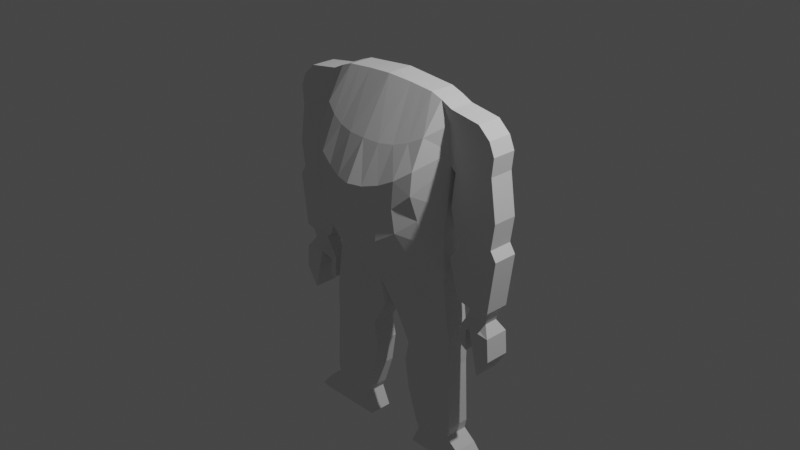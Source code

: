 # Source: dwarf-4-split.blend  (saved by Blender 2.91.10; exported with 4.5.12 LTS)
import bpy
from mathutils import Matrix  # noqa: F401  (used for matrix-valued properties, if any)

bpy.ops.wm.read_factory_settings(use_empty=True)
scene = bpy.context.scene
scene.name = 'Scene'

# ---- collections
col_collection = bpy.data.collections.new('Collection'); scene.collection.children.link(col_collection)

# ---- world
world_world = bpy.data.worlds.new('World'); scene.world = world_world
world_world.use_nodes = True; world_world.node_tree.nodes.clear()
_N = world_world.node_tree.nodes; _L = world_world.node_tree.links
n0 = _N.new('ShaderNodeOutputWorld'); n0.name = 'World Output'; n0.location = (300, 300)
n1 = _N.new('ShaderNodeBackground'); n1.name = 'Background'; n1.location = (10, 300)
n1.inputs[0].default_value = (0.05088, 0.05088, 0.05088, 1.0)
_L.new(n1.outputs[0], n0.inputs[0])
n0.is_active_output = True
world_world.color = (0.05088, 0.05088, 0.05088)
world_world.use_sun_shadow = False
world_world.sun_shadow_jitter_overblur = 0.0

# ---- cameras
cam_camera = bpy.data.cameras.new('Camera')
cam_camera.clip_end = 100.0
cam_camera.ortho_scale = 7.314

# ---- lights
light_light = bpy.data.lights.new('Light', 'POINT')
light_light.transmission_factor = 0.0
light_light.energy = 1000.0
light_light.shadow_soft_size = 0.1
light_light.shadow_maximum_resolution = 0.006
light_light.use_absolute_resolution = True

# ---- meshes
me_plane = bpy.data.meshes.new('Plane')
me_plane.from_pydata([(-0.7584, -0.1979, 7.271e-08), (-0.6466, 0.6155, 0.4742), (-0.8131, 1.428, 3.883e-08), (-0.8215, 0.8724, 7.453e-08), (-0.3523, -0.3766, -0.2568), (-0.56, 1.533, 4.83e-08), (-0.7521, -0.3692, 5.718e-08), (-0.7446, 0.1335, 5.646e-08), (-0.6855, 1.488, 4.424e-08), (-0.1422, -0.5708, -0.2493), (-0.6855, 1.488, 0.1163), (-0.5445, -0.252, -0.2546), (-0.7862, 0.4272, 6.124e-08), (-0.7717, -0.2957, 6.385e-08), (-0.7515, -0.03219, -0.1517), (-0.09145, -0.9943, 5.194e-10), (-0.38, -0.3497, 0.2802), (-0.28, 1.558, 5.059e-08), (-0.1604, -0.5564, 0.2644), (-0.5881, -0.2268, 0.2675), (-0.7515, -0.03219, 0.1163), (-0.4314, 1.544, 4.936e-08), (-0.6715, -0.1605, -0.2367), (-0.6913, -0.119, 0.198), (-0.7515, -0.03219, 6.459e-08), (-0.5789, 0.8036, -0.3726), (-0.605, 1.097, -0.3217), (-0.7717, -0.2957, 0.1163), (-0.5408, 0.2458, -0.3726), (-0.5713, -0.02543, -0.3217), (-0.7717, -0.2957, -0.1517), (-0.6855, 1.488, -0.1517), (-0.5641, 0.5565, -0.3726), (-0.6581, 0.8604, 0.46), (-0.6642, 1.163, 0.3251), (-0.6434, 0.3243, 0.3711), (-0.6492, 0.0655, 0.3034), (-0.7584, -0.1979, 0.1163), (-0.8131, 1.428, 0.1163), (-0.8215, 0.8724, 0.1163), (-0.4912, 0.462, 0.567), (-0.56, 1.533, 0.1163), (-0.7521, -0.3692, 0.1163), (-0.7446, 0.1335, 0.1163), (-0.5254, -0.03335, 0.4097), (-0.497, 0.1962, 0.5329), (-0.7862, 0.4272, 0.1163), (-0.7964, 1.275, 0.1163), (-0.5235, 1.089, 0.3815), (-0.09145, -0.9943, 0.1163), (-0.1664, 0.3149, 0.6694), (-0.28, 1.558, 0.1163), (-0.165, -0.2879, 0.4759), (-0.1601, 0.007208, 0.6608), (-0.1982, 1.014, 0.4561), (-0.3334, 0.3845, 0.6264), (-0.4314, 1.544, 0.1163), (-0.3531, -0.1646, 0.4923), (-0.3305, 0.08823, 0.6285), (-0.3683, 1.036, 0.4249), (-0.4193, -0.5901, 0.1375), (-0.8243, 1.011, 0.1163), (-0.5048, 0.7478, 0.5551), (-0.1688, 0.6169, 0.6495), (-0.3443, 0.6674, 0.5998), (-0.7584, -0.1979, -0.1517), (-0.8131, 1.428, -0.1517), (-0.8215, 0.8724, -0.1517), (-0.4049, 0.438, -0.4091), (-0.56, 1.533, -0.1517), (-0.7521, -0.3692, -0.1517), (-0.7446, 0.1335, -0.1517), (-0.457, -0.07552, -0.3384), (-0.4089, 0.1591, -0.3947), (-0.7862, 0.4272, -0.1517), (-0.7964, 1.275, -0.1517), (-0.4783, 1.079, -0.3099), (-0.09145, -0.9943, -0.1517), (-0.1378, 0.2927, -0.4089), (-0.28, 1.558, -0.1517), (-0.1361, -0.2935, -0.3352), (-0.1297, -0.01834, -0.3851), (-0.1903, 1.024, -0.3146), (-0.2674, 0.3621, -0.4201), (-0.4314, 1.544, -0.1517), (-0.2901, -0.1878, -0.3497), (-0.2645, 0.07911, -0.4028), (-0.3395, 1.045, -0.3229), (-0.4062, -0.4396, -0.1517), (-0.8243, 1.011, -0.1517), (-0.4283, 0.7243, -0.3947), (-0.1524, 0.6129, -0.3963), (-0.2891, 0.655, -0.4075), (0.7584, -0.1979, 7.271e-08), (0.6466, 0.6155, 0.4742), (0.8131, 1.428, 3.883e-08), (0.8215, 0.8724, 7.453e-08), (0.0, -0.7571, 2.202e-08), (0.0, 1.583, 5.288e-08), (0.3523, -0.3766, -0.2568), (0.56, 1.533, 4.83e-08), (0.7521, -0.3692, 5.718e-08), (0.7446, 0.1335, 5.646e-08), (0.6855, 1.488, 4.424e-08), (0.1422, -0.5708, -0.2493), (0.6855, 1.488, 0.1163), (0.5445, -0.252, -0.2546), (0.7862, 0.4272, 6.124e-08), (0.0, -0.6061, -0.2387), (0.7717, -0.2957, 6.385e-08), (0.7515, -0.03219, -0.1517), (0.09145, -0.9943, 5.194e-10), (0.38, -0.3497, 0.2802), (0.28, 1.558, 5.059e-08), (0.1604, -0.5564, 0.2644), (0.5881, -0.2268, 0.2675), (0.0, -0.5713, 0.2626), (0.7515, -0.03219, 0.1163), (0.4314, 1.544, 4.936e-08), (0.6715, -0.1605, -0.2367), (0.6913, -0.119, 0.198), (0.7515, -0.03219, 6.459e-08), (0.5789, 0.8036, -0.3726), (0.605, 1.097, -0.3217), (0.7717, -0.2957, 0.1163), (0.5408, 0.2458, -0.3726), (0.5713, -0.02543, -0.3217), (0.7717, -0.2957, -0.1517), (0.6855, 1.488, -0.1517), (0.5641, 0.5565, -0.3726), (0.6581, 0.8604, 0.46), (0.6642, 1.163, 0.3251), (0.6434, 0.3243, 0.3711), (0.6492, 0.0655, 0.3034), (0.7584, -0.1979, 0.1163), (0.0, 0.2863, 0.7009), (0.8131, 1.428, 0.1163), (0.8215, 0.8724, 0.1163), (0.0, -0.7571, 0.1163), (0.0, 1.575, 0.1268), (0.4912, 0.462, 0.567), (0.56, 1.533, 0.1163), (0.7521, -0.3692, 0.1163), (0.7446, 0.1335, 0.1163), (0.0, -0.3289, 0.4596), (0.5254, -0.03335, 0.4097), (0.0, -0.047, 0.6869), (0.497, 0.1962, 0.5329), (0.7862, 0.4272, 0.1163), (0.7964, 1.275, 0.1163), (0.0, 1.013, 0.4661), (0.5235, 1.089, 0.3815), (0.09145, -0.9943, 0.1163), (0.1664, 0.3149, 0.6694), (0.28, 1.558, 0.1163), (0.165, -0.2879, 0.4759), (0.1601, 0.007208, 0.6608), (0.1982, 1.014, 0.4561), (0.3334, 0.3845, 0.6264), (0.4314, 1.544, 0.1163), (0.3531, -0.1646, 0.4923), (0.3305, 0.08823, 0.6285), (0.3683, 1.036, 0.4249), (0.4193, -0.5901, 0.1375), (0.8243, 1.011, 0.1163), (0.0, 0.6057, 0.6815), (0.5048, 0.7478, 0.5551), (0.1688, 0.6169, 0.6495), (0.3443, 0.6674, 0.5998), (0.7584, -0.1979, -0.1517), (0.0, 0.225, -0.3838), (0.8131, 1.428, -0.1517), (0.8215, 0.8724, -0.1517), (0.0, -0.7571, -0.1517), (0.0, 1.583, -0.1517), (0.4049, 0.438, -0.4091), (0.56, 1.533, -0.1517), (0.7521, -0.3692, -0.1517), (0.7446, 0.1335, -0.1517), (0.0, -0.3862, -0.3199), (0.457, -0.07552, -0.3384), (0.0, -0.1036, -0.3705), (0.4089, 0.1591, -0.3947), (0.7862, 0.4272, -0.1517), (0.7964, 1.275, -0.1517), (0.0, 0.9423, -0.3412), (0.4783, 1.079, -0.3099), (0.09145, -0.9943, -0.1517), (0.1378, 0.2927, -0.4089), (0.28, 1.558, -0.1517), (0.1361, -0.2935, -0.3352), (0.1297, -0.01834, -0.3851), (0.1903, 1.024, -0.3146), (0.2674, 0.3621, -0.4201), (0.4314, 1.544, -0.1517), (0.2901, -0.1878, -0.3497), (0.2645, 0.07911, -0.4028), (0.3395, 1.045, -0.3229), (0.4062, -0.4396, -0.1517), (0.8243, 1.011, -0.1517), (0.0, 0.5376, -0.393), (0.4283, 0.7243, -0.3947), (0.1524, 0.6129, -0.3963), (0.2891, 0.655, -0.4075)], [], [(67, 89, 25, 32), (21, 17, 79, 84), (7, 12, 74, 71), (13, 0, 65, 30), (5, 21, 84, 69), (97, 15, 77, 173), (8, 5, 69, 31), (17, 98, 174, 79), (24, 7, 71, 14), (12, 3, 67, 74), (53, 146, 135, 50), (54, 150, 139, 51), (34, 48, 41, 10), (35, 45, 40, 1), (23, 19, 44, 36), (18, 116, 144, 52), (36, 44, 45, 35), (52, 144, 146, 53), (33, 62, 48, 34), (63, 165, 150, 54), (64, 63, 54, 59), (57, 52, 53, 58), (16, 18, 52, 57), (59, 54, 51, 56), (58, 53, 50, 55), (45, 58, 55, 40), (48, 59, 56, 41), (19, 16, 57, 44), (44, 57, 58, 45), (62, 64, 59, 48), (40, 55, 64, 62), (55, 50, 63, 64), (50, 135, 165, 63), (1, 40, 62, 33), (3, 12, 46, 39), (24, 0, 37, 20), (98, 17, 51, 139), (8, 2, 38, 10), (15, 97, 138, 49), (21, 5, 41, 56), (13, 6, 42, 27), (12, 7, 43, 46), (17, 21, 56, 51), (81, 78, 170, 181), (82, 79, 174, 185), (26, 31, 69, 76), (28, 32, 68, 73), (22, 29, 72, 11), (9, 80, 179, 108), (29, 28, 73, 72), (80, 81, 181, 179), (25, 26, 76, 90), (91, 82, 185, 200), (92, 87, 82, 91), (85, 86, 81, 80), (4, 85, 80, 9), (87, 84, 79, 82), (86, 83, 78, 81), (73, 68, 83, 86), (76, 69, 84, 87), (11, 72, 85, 4), (72, 73, 86, 85), (90, 76, 87, 92), (68, 90, 92, 83), (83, 92, 91, 78), (78, 91, 200, 170), (32, 25, 90, 68), (89, 75, 26, 25), (71, 74, 28, 29), (14, 71, 29, 22), (74, 67, 32, 28), (75, 66, 31, 26), (0, 13, 27, 37), (5, 8, 10, 41), (39, 1, 33, 61), (61, 33, 34, 47), (43, 36, 35, 46), (20, 23, 36, 43), (46, 35, 1, 39), (47, 34, 10, 38), (2, 8, 31, 66), (6, 13, 30, 70), (37, 27, 23, 20), (65, 14, 22, 30), (70, 11, 4, 88), (88, 4, 9, 77), (77, 9, 108, 173), (30, 22, 11, 70), (7, 24, 20, 43), (42, 60, 16, 19), (60, 49, 18, 16), (49, 138, 116, 18), (27, 42, 19, 23), (0, 24, 14, 65), (172, 129, 122, 199), (118, 194, 189, 113), (102, 178, 183, 107), (109, 127, 169, 93), (100, 176, 194, 118), (97, 173, 187, 111), (103, 128, 176, 100), (113, 189, 174, 98), (121, 110, 178, 102), (107, 183, 172, 96), (156, 153, 135, 146), (157, 154, 139, 150), (131, 105, 141, 151), (132, 94, 140, 147), (120, 133, 145, 115), (114, 155, 144, 116), (133, 132, 147, 145), (155, 156, 146, 144), (130, 131, 151, 166), (167, 157, 150, 165), (168, 162, 157, 167), (160, 161, 156, 155), (112, 160, 155, 114), (162, 159, 154, 157), (161, 158, 153, 156), (147, 140, 158, 161), (151, 141, 159, 162), (115, 145, 160, 112), (145, 147, 161, 160), (166, 151, 162, 168), (140, 166, 168, 158), (158, 168, 167, 153), (153, 167, 165, 135), (94, 130, 166, 140), (96, 137, 148, 107), (121, 117, 134, 93), (98, 139, 154, 113), (103, 105, 136, 95), (111, 152, 138, 97), (118, 159, 141, 100), (109, 124, 142, 101), (107, 148, 143, 102), (113, 154, 159, 118), (191, 181, 170, 188), (192, 185, 174, 189), (123, 186, 176, 128), (125, 182, 175, 129), (119, 106, 180, 126), (104, 108, 179, 190), (126, 180, 182, 125), (190, 179, 181, 191), (122, 201, 186, 123), (202, 200, 185, 192), (203, 202, 192, 197), (195, 190, 191, 196), (99, 104, 190, 195), (197, 192, 189, 194), (196, 191, 188, 193), (182, 196, 193, 175), (186, 197, 194, 176), (106, 99, 195, 180), (180, 195, 196, 182), (201, 203, 197, 186), (175, 193, 203, 201), (193, 188, 202, 203), (188, 170, 200, 202), (129, 175, 201, 122), (199, 122, 123, 184), (178, 126, 125, 183), (110, 119, 126, 178), (183, 125, 129, 172), (184, 123, 128, 171), (93, 134, 124, 109), (100, 141, 105, 103), (137, 164, 130, 94), (164, 149, 131, 130), (143, 148, 132, 133), (117, 143, 133, 120), (148, 137, 94, 132), (149, 136, 105, 131), (95, 171, 128, 103), (101, 177, 127, 109), (134, 117, 120, 124), (169, 127, 119, 110), (177, 198, 99, 106), (198, 187, 104, 99), (187, 173, 108, 104), (127, 177, 106, 119), (102, 143, 117, 121), (142, 115, 112, 163), (163, 112, 114, 152), (152, 114, 116, 138), (124, 120, 115, 142), (93, 169, 110, 121)])
_uv = me_plane.uv_layers.new(name='UVMap')
_uv.uv.foreach_set('vector', [0.0, 0.5251, 0.0, 0.653, 0.1336, 0.653, 0.1336, 0.5251, 0.2952, 1.0, 0.3671, 1.0, 0.3671, 1.0, 0.2952, 1.0, 0.0, 0.2553, 0.0, 0.3758, 0.0, 0.3758, 0.0, 0.2553, 0.1336, 0.0, 0.0, 0.0, 0.0, 0.0, 0.1336, 0.0, 0.2341, 1.0, 0.2952, 1.0, 0.2952, 1.0, 0.2341, 1.0, 0.5, 0.0, 0.3671, 0.0, 0.3671, 0.0, 0.5, 0.0, 0.1336, 1.0, 0.2341, 1.0, 0.2341, 1.0, 0.1336, 1.0, 0.3671, 1.0, 0.5, 1.0, 0.5, 1.0, 0.3671, 1.0, 0.0, 0.1276, 0.0, 0.2553, 0.0, 0.2553, 0.0, 0.1276, 0.0, 0.3758, 0.0, 0.5251, 0.0, 0.5251, 0.0, 0.3758, 0.3671, 0.3758, 0.5, 0.3758, 0.5, 0.5251, 0.3671, 0.5251, 0.3671, 0.7809, 0.5, 0.7809, 0.5, 1.0, 0.3671, 1.0, 0.1336, 0.7809, 0.2341, 0.7809, 0.2341, 1.0, 0.1336, 1.0, 0.1336, 0.3758, 0.2341, 0.3758, 0.2341, 0.5251, 0.1336, 0.5251, 0.1336, 0.1276, 0.2341, 0.1276, 0.2341, 0.2553, 0.1336, 0.2553, 0.3671, 0.1276, 0.5, 0.1276, 0.5, 0.2553, 0.3671, 0.2553, 0.1336, 0.2553, 0.2341, 0.2553, 0.2341, 0.3758, 0.1336, 0.3758, 0.3671, 0.2553, 0.5, 0.2553, 0.5, 0.3758, 0.3671, 0.3758, 0.1336, 0.653, 0.2341, 0.653, 0.2341, 0.7809, 0.1336, 0.7809, 0.3671, 0.653, 0.5, 0.653, 0.5, 0.7809, 0.3671, 0.7809, 0.2952, 0.653, 0.3671, 0.653, 0.3671, 0.7809, 0.2952, 0.7809, 0.2952, 0.2553, 0.3671, 0.2553, 0.3671, 0.3758, 0.2952, 0.3758, 0.2952, 0.1276, 0.3671, 0.1276, 0.3671, 0.2553, 0.2952, 0.2553, 0.2952, 0.7809, 0.3671, 0.7809, 0.3671, 1.0, 0.2952, 1.0, 0.2952, 0.3758, 0.3671, 0.3758, 0.3671, 0.5251, 0.2952, 0.5251, 0.2341, 0.3758, 0.2952, 0.3758, 0.2952, 0.5251, 0.2341, 0.5251, 0.2341, 0.7809, 0.2952, 0.7809, 0.2952, 1.0, 0.2341, 1.0, 0.2341, 0.1276, 0.2952, 0.1276, 0.2952, 0.2553, 0.2341, 0.2553, 0.2341, 0.2553, 0.2952, 0.2553, 0.2952, 0.3758, 0.2341, 0.3758, 0.2341, 0.653, 0.2952, 0.653, 0.2952, 0.7809, 0.2341, 0.7809, 0.2341, 0.5251, 0.2952, 0.5251, 0.2952, 0.653, 0.2341, 0.653, 0.2952, 0.5251, 0.3671, 0.5251, 0.3671, 0.653, 0.2952, 0.653, 0.3671, 0.5251, 0.5, 0.5251, 0.5, 0.653, 0.3671, 0.653, 0.1336, 0.5251, 0.2341, 0.5251, 0.2341, 0.653, 0.1336, 0.653, 0.0, 0.5251, 0.0, 0.3758, 0.0, 0.3758, 0.0, 0.5251, 0.0, 0.1276, 0.0, 0.0, 0.0, 0.0, 0.0, 0.1276, 0.5, 1.0, 0.3671, 1.0, 0.3671, 1.0, 0.5, 1.0, 0.1336, 1.0, 0.0, 1.0, 0.0, 1.0, 0.1336, 1.0, 0.3671, 0.0, 0.5, 0.0, 0.5, 0.0, 0.3671, 0.0, 0.2952, 1.0, 0.2341, 1.0, 0.2341, 1.0, 0.2952, 1.0, 0.1336, 0.0, 0.2341, 0.0, 0.2341, 0.0, 0.1336, 0.0, 0.0, 0.3758, 0.0, 0.2553, 0.0, 0.2553, 0.0, 0.3758, 0.3671, 1.0, 0.2952, 1.0, 0.2952, 1.0, 0.3671, 1.0, 0.3671, 0.3758, 0.3671, 0.5251, 0.5, 0.5251, 0.5, 0.3758, 0.3671, 0.7809, 0.3671, 1.0, 0.5, 1.0, 0.5, 0.7809, 0.1336, 0.7809, 0.1336, 1.0, 0.2341, 1.0, 0.2341, 0.7809, 0.1336, 0.3758, 0.1336, 0.5251, 0.2341, 0.5251, 0.2341, 0.3758, 0.1336, 0.1276, 0.1336, 0.2553, 0.2341, 0.2553, 0.2341, 0.1276, 0.3671, 0.1276, 0.3671, 0.2553, 0.5, 0.2553, 0.5, 0.1276, 0.1336, 0.2553, 0.1336, 0.3758, 0.2341, 0.3758, 0.2341, 0.2553, 0.3671, 0.2553, 0.3671, 0.3758, 0.5, 0.3758, 0.5, 0.2553, 0.1336, 0.653, 0.1336, 0.7809, 0.2341, 0.7809, 0.2341, 0.653, 0.3671, 0.653, 0.3671, 0.7809, 0.5, 0.7809, 0.5, 0.653, 0.2952, 0.653, 0.2952, 0.7809, 0.3671, 0.7809, 0.3671, 0.653, 0.2952, 0.2553, 0.2952, 0.3758, 0.3671, 0.3758, 0.3671, 0.2553, 0.2952, 0.1276, 0.2952, 0.2553, 0.3671, 0.2553, 0.3671, 0.1276, 0.2952, 0.7809, 0.2952, 1.0, 0.3671, 1.0, 0.3671, 0.7809, 0.2952, 0.3758, 0.2952, 0.5251, 0.3671, 0.5251, 0.3671, 0.3758, 0.2341, 0.3758, 0.2341, 0.5251, 0.2952, 0.5251, 0.2952, 0.3758, 0.2341, 0.7809, 0.2341, 1.0, 0.2952, 1.0, 0.2952, 0.7809, 0.2341, 0.1276, 0.2341, 0.2553, 0.2952, 0.2553, 0.2952, 0.1276, 0.2341, 0.2553, 0.2341, 0.3758, 0.2952, 0.3758, 0.2952, 0.2553, 0.2341, 0.653, 0.2341, 0.7809, 0.2952, 0.7809, 0.2952, 0.653, 0.2341, 0.5251, 0.2341, 0.653, 0.2952, 0.653, 0.2952, 0.5251, 0.2952, 0.5251, 0.2952, 0.653, 0.3671, 0.653, 0.3671, 0.5251, 0.3671, 0.5251, 0.3671, 0.653, 0.5, 0.653, 0.5, 0.5251, 0.1336, 0.5251, 0.1336, 0.653, 0.2341, 0.653, 0.2341, 0.5251, 0.0, 0.653, 0.0, 0.7809, 0.1336, 0.7809, 0.1336, 0.653, 0.0, 0.2553, 0.0, 0.3758, 0.1336, 0.3758, 0.1336, 0.2553, 0.0, 0.1276, 0.0, 0.2553, 0.1336, 0.2553, 0.1336, 0.1276, 0.0, 0.3758, 0.0, 0.5251, 0.1336, 0.5251, 0.1336, 0.3758, 0.0, 0.7809, 0.0, 1.0, 0.1336, 1.0, 0.1336, 0.7809, 0.0, 0.0, 0.1336, 0.0, 0.1336, 0.0, 0.0, 0.0, 0.2341, 1.0, 0.1336, 1.0, 0.1336, 1.0, 0.2341, 1.0, 0.0, 0.5251, 0.1336, 0.5251, 0.1336, 0.653, 0.0, 0.653, 0.0, 0.653, 0.1336, 0.653, 0.1336, 0.7809, 0.0, 0.7809, 0.0, 0.2553, 0.1336, 0.2553, 0.1336, 0.3758, 0.0, 0.3758, 0.0, 0.1276, 0.1336, 0.1276, 0.1336, 0.2553, 0.0, 0.2553, 0.0, 0.3758, 0.1336, 0.3758, 0.1336, 0.5251, 0.0, 0.5251, 0.0, 0.7809, 0.1336, 0.7809, 0.1336, 1.0, 0.0, 1.0, 0.0, 1.0, 0.1336, 1.0, 0.1336, 1.0, 0.0, 1.0, 0.2341, 0.0, 0.1336, 0.0, 0.1336, 0.0, 0.2341, 0.0, 0.0, 0.0, 0.1336, 0.0, 0.1336, 0.1276, 0.0, 0.1276, 0.0, 0.0, 0.0, 0.1276, 0.1336, 0.1276, 0.1336, 0.0, 0.2341, 0.0, 0.2341, 0.1276, 0.2952, 0.1276, 0.2952, 0.0, 0.2952, 0.0, 0.2952, 0.1276, 0.3671, 0.1276, 0.3671, 0.0, 0.3671, 0.0, 0.3671, 0.1276, 0.5, 0.1276, 0.5, 0.0, 0.1336, 0.0, 0.1336, 0.1276, 0.2341, 0.1276, 0.2341, 0.0, 0.0, 0.2553, 0.0, 0.1276, 0.0, 0.1276, 0.0, 0.2553, 0.2341, 0.0, 0.2952, 0.0, 0.2952, 0.1276, 0.2341, 0.1276, 0.2952, 0.0, 0.3671, 0.0, 0.3671, 0.1276, 0.2952, 0.1276, 0.3671, 0.0, 0.5, 0.0, 0.5, 0.1276, 0.3671, 0.1276, 0.1336, 0.0, 0.2341, 0.0, 0.2341, 0.1276, 0.1336, 0.1276, 0.0, 0.0, 0.0, 0.1276, 0.0, 0.1276, 0.0, 0.0, 0.0, 0.5251, 0.1336, 0.5251, 0.1336, 0.653, 0.0, 0.653, 0.2952, 1.0, 0.2952, 1.0, 0.3671, 1.0, 0.3671, 1.0, 0.0, 0.2553, 0.0, 0.2553, 0.0, 0.3758, 0.0, 0.3758, 0.1336, 0.0, 0.1336, 0.0, 0.0, 0.0, 0.0, 0.0, 0.2341, 1.0, 0.2341, 1.0, 0.2952, 1.0, 0.2952, 1.0, 0.5, 0.0, 0.5, 0.0, 0.3671, 0.0, 0.3671, 0.0, 0.1336, 1.0, 0.1336, 1.0, 0.2341, 1.0, 0.2341, 1.0, 0.3671, 1.0, 0.3671, 1.0, 0.5, 1.0, 0.5, 1.0, 0.0, 0.1276, 0.0, 0.1276, 0.0, 0.2553, 0.0, 0.2553, 0.0, 0.3758, 0.0, 0.3758, 0.0, 0.5251, 0.0, 0.5251, 0.3671, 0.3758, 0.3671, 0.5251, 0.5, 0.5251, 0.5, 0.3758, 0.3671, 0.7809, 0.3671, 1.0, 0.5, 1.0, 0.5, 0.7809, 0.1336, 0.7809, 0.1336, 1.0, 0.2341, 1.0, 0.2341, 0.7809, 0.1336, 0.3758, 0.1336, 0.5251, 0.2341, 0.5251, 0.2341, 0.3758, 0.1336, 0.1276, 0.1336, 0.2553, 0.2341, 0.2553, 0.2341, 0.1276, 0.3671, 0.1276, 0.3671, 0.2553, 0.5, 0.2553, 0.5, 0.1276, 0.1336, 0.2553, 0.1336, 0.3758, 0.2341, 0.3758, 0.2341, 0.2553, 0.3671, 0.2553, 0.3671, 0.3758, 0.5, 0.3758, 0.5, 0.2553, 0.1336, 0.653, 0.1336, 0.7809, 0.2341, 0.7809, 0.2341, 0.653, 0.3671, 0.653, 0.3671, 0.7809, 0.5, 0.7809, 0.5, 0.653, 0.2952, 0.653, 0.2952, 0.7809, 0.3671, 0.7809, 0.3671, 0.653, 0.2952, 0.2553, 0.2952, 0.3758, 0.3671, 0.3758, 0.3671, 0.2553, 0.2952, 0.1276, 0.2952, 0.2553, 0.3671, 0.2553, 0.3671, 0.1276, 0.2952, 0.7809, 0.2952, 1.0, 0.3671, 1.0, 0.3671, 0.7809, 0.2952, 0.3758, 0.2952, 0.5251, 0.3671, 0.5251, 0.3671, 0.3758, 0.2341, 0.3758, 0.2341, 0.5251, 0.2952, 0.5251, 0.2952, 0.3758, 0.2341, 0.7809, 0.2341, 1.0, 0.2952, 1.0, 0.2952, 0.7809, 0.2341, 0.1276, 0.2341, 0.2553, 0.2952, 0.2553, 0.2952, 0.1276, 0.2341, 0.2553, 0.2341, 0.3758, 0.2952, 0.3758, 0.2952, 0.2553, 0.2341, 0.653, 0.2341, 0.7809, 0.2952, 0.7809, 0.2952, 0.653, 0.2341, 0.5251, 0.2341, 0.653, 0.2952, 0.653, 0.2952, 0.5251, 0.2952, 0.5251, 0.2952, 0.653, 0.3671, 0.653, 0.3671, 0.5251, 0.3671, 0.5251, 0.3671, 0.653, 0.5, 0.653, 0.5, 0.5251, 0.1336, 0.5251, 0.1336, 0.653, 0.2341, 0.653, 0.2341, 0.5251, 0.0, 0.5251, 0.0, 0.5251, 0.0, 0.3758, 0.0, 0.3758, 0.0, 0.1276, 0.0, 0.1276, 0.0, 0.0, 0.0, 0.0, 0.5, 1.0, 0.5, 1.0, 0.3671, 1.0, 0.3671, 1.0, 0.1336, 1.0, 0.1336, 1.0, 0.0, 1.0, 0.0, 1.0, 0.3671, 0.0, 0.3671, 0.0, 0.5, 0.0, 0.5, 0.0, 0.2952, 1.0, 0.2952, 1.0, 0.2341, 1.0, 0.2341, 1.0, 0.1336, 0.0, 0.1336, 0.0, 0.2341, 0.0, 0.2341, 0.0, 0.0, 0.3758, 0.0, 0.3758, 0.0, 0.2553, 0.0, 0.2553, 0.3671, 1.0, 0.3671, 1.0, 0.2952, 1.0, 0.2952, 1.0, 0.3671, 0.3758, 0.5, 0.3758, 0.5, 0.5251, 0.3671, 0.5251, 0.3671, 0.7809, 0.5, 0.7809, 0.5, 1.0, 0.3671, 1.0, 0.1336, 0.7809, 0.2341, 0.7809, 0.2341, 1.0, 0.1336, 1.0, 0.1336, 0.3758, 0.2341, 0.3758, 0.2341, 0.5251, 0.1336, 0.5251, 0.1336, 0.1276, 0.2341, 0.1276, 0.2341, 0.2553, 0.1336, 0.2553, 0.3671, 0.1276, 0.5, 0.1276, 0.5, 0.2553, 0.3671, 0.2553, 0.1336, 0.2553, 0.2341, 0.2553, 0.2341, 0.3758, 0.1336, 0.3758, 0.3671, 0.2553, 0.5, 0.2553, 0.5, 0.3758, 0.3671, 0.3758, 0.1336, 0.653, 0.2341, 0.653, 0.2341, 0.7809, 0.1336, 0.7809, 0.3671, 0.653, 0.5, 0.653, 0.5, 0.7809, 0.3671, 0.7809, 0.2952, 0.653, 0.3671, 0.653, 0.3671, 0.7809, 0.2952, 0.7809, 0.2952, 0.2553, 0.3671, 0.2553, 0.3671, 0.3758, 0.2952, 0.3758, 0.2952, 0.1276, 0.3671, 0.1276, 0.3671, 0.2553, 0.2952, 0.2553, 0.2952, 0.7809, 0.3671, 0.7809, 0.3671, 1.0, 0.2952, 1.0, 0.2952, 0.3758, 0.3671, 0.3758, 0.3671, 0.5251, 0.2952, 0.5251, 0.2341, 0.3758, 0.2952, 0.3758, 0.2952, 0.5251, 0.2341, 0.5251, 0.2341, 0.7809, 0.2952, 0.7809, 0.2952, 1.0, 0.2341, 1.0, 0.2341, 0.1276, 0.2952, 0.1276, 0.2952, 0.2553, 0.2341, 0.2553, 0.2341, 0.2553, 0.2952, 0.2553, 0.2952, 0.3758, 0.2341, 0.3758, 0.2341, 0.653, 0.2952, 0.653, 0.2952, 0.7809, 0.2341, 0.7809, 0.2341, 0.5251, 0.2952, 0.5251, 0.2952, 0.653, 0.2341, 0.653, 0.2952, 0.5251, 0.3671, 0.5251, 0.3671, 0.653, 0.2952, 0.653, 0.3671, 0.5251, 0.5, 0.5251, 0.5, 0.653, 0.3671, 0.653, 0.1336, 0.5251, 0.2341, 0.5251, 0.2341, 0.653, 0.1336, 0.653, 0.0, 0.653, 0.1336, 0.653, 0.1336, 0.7809, 0.0, 0.7809, 0.0, 0.2553, 0.1336, 0.2553, 0.1336, 0.3758, 0.0, 0.3758, 0.0, 0.1276, 0.1336, 0.1276, 0.1336, 0.2553, 0.0, 0.2553, 0.0, 0.3758, 0.1336, 0.3758, 0.1336, 0.5251, 0.0, 0.5251, 0.0, 0.7809, 0.1336, 0.7809, 0.1336, 1.0, 0.0, 1.0, 0.0, 0.0, 0.0, 0.0, 0.1336, 0.0, 0.1336, 0.0, 0.2341, 1.0, 0.2341, 1.0, 0.1336, 1.0, 0.1336, 1.0, 0.0, 0.5251, 0.0, 0.653, 0.1336, 0.653, 0.1336, 0.5251, 0.0, 0.653, 0.0, 0.7809, 0.1336, 0.7809, 0.1336, 0.653, 0.0, 0.2553, 0.0, 0.3758, 0.1336, 0.3758, 0.1336, 0.2553, 0.0, 0.1276, 0.0, 0.2553, 0.1336, 0.2553, 0.1336, 0.1276, 0.0, 0.3758, 0.0, 0.5251, 0.1336, 0.5251, 0.1336, 0.3758, 0.0, 0.7809, 0.0, 1.0, 0.1336, 1.0, 0.1336, 0.7809, 0.0, 1.0, 0.0, 1.0, 0.1336, 1.0, 0.1336, 1.0, 0.2341, 0.0, 0.2341, 0.0, 0.1336, 0.0, 0.1336, 0.0, 0.0, 0.0, 0.0, 0.1276, 0.1336, 0.1276, 0.1336, 0.0, 0.0, 0.0, 0.1336, 0.0, 0.1336, 0.1276, 0.0, 0.1276, 0.2341, 0.0, 0.2952, 0.0, 0.2952, 0.1276, 0.2341, 0.1276, 0.2952, 0.0, 0.3671, 0.0, 0.3671, 0.1276, 0.2952, 0.1276, 0.3671, 0.0, 0.5, 0.0, 0.5, 0.1276, 0.3671, 0.1276, 0.1336, 0.0, 0.2341, 0.0, 0.2341, 0.1276, 0.1336, 0.1276, 0.0, 0.2553, 0.0, 0.2553, 0.0, 0.1276, 0.0, 0.1276, 0.2341, 0.0, 0.2341, 0.1276, 0.2952, 0.1276, 0.2952, 0.0, 0.2952, 0.0, 0.2952, 0.1276, 0.3671, 0.1276, 0.3671, 0.0, 0.3671, 0.0, 0.3671, 0.1276, 0.5, 0.1276, 0.5, 0.0, 0.1336, 0.0, 0.1336, 0.1276, 0.2341, 0.1276, 0.2341, 0.0, 0.0, 0.0, 0.0, 0.0, 0.0, 0.1276, 0.0, 0.1276])
me_plane.use_remesh_fix_poles = True
me_plane.use_remesh_preserve_attributes = False
me_plane.use_mirror_vertex_groups = False
me_plane.update()
me_plane_001 = bpy.data.meshes.new('Plane.001')
me_plane_001.from_pydata([(-0.8131, 1.428, 3.883e-08), (-0.8215, 0.8724, 7.453e-08), (-1.152, 1.375, 3.399e-08), (-1.326, 0.9167, 7.854e-08), (-1.287, 1.254, 6.271e-08), (-1.347, 1.113, 7.312e-08), (-0.9484, 0.08496, 3.148e-09), (-1.418, 0.08657, 3.294e-09), (-1.075, -0.5665, -0.004405), (-1.304, -0.5596, -0.004405), (-1.027, -0.6719, -0.005317), (-1.274, -0.6589, -0.005317), (-1.231, -1.246, -1.175e-07), (-1.37, -1.028, -9.778e-08), (-1.392, 0.4714, 3.817e-08), (-0.8354, 0.4487, 3.612e-08), (-0.8833, 0.8239, 7.013e-08), (-1.336, 0.8472, 7.225e-08), (-1.351, 0.1898, 1.266e-08), (-0.9196, 0.1731, 1.113e-08), (-1.339, -0.4966, -4.957e-08), (-0.9522, -0.4928, -4.922e-08), (-0.837, -0.08564, -1.232e-08), (-1.378, -0.2077, -2.338e-08), (-1.351, -0.774, -7.472e-08), (-1.112, -0.7528, -7.279e-08), (-0.8131, 1.428, 0.1163), (-0.8215, 0.8724, 0.1163), (-0.7964, 1.275, 0.1163), (-0.8243, 1.011, 0.1163), (-1.152, 1.375, 0.1163), (-1.326, 0.9167, 0.1163), (-1.287, 1.254, 0.1163), (-1.347, 1.113, 0.1163), (-0.9484, 0.08496, 0.1163), (-1.418, 0.08657, 0.1163), (-1.075, -0.5665, 0.0684), (-1.304, -0.5596, 0.0684), (-1.027, -0.6719, 0.05848), (-1.274, -0.6589, 0.05848), (-1.231, -1.246, 0.1163), (-1.37, -1.028, 0.1163), (-1.392, 0.4714, 0.1163), (-0.8354, 0.4487, 0.1163), (-0.8833, 0.8239, 0.1163), (-1.336, 0.8472, 0.1163), (-1.351, 0.1898, 0.1163), (-0.9196, 0.1731, 0.1163), (-1.339, -0.4966, 0.1163), (-0.9522, -0.4928, 0.1163), (-0.837, -0.08564, 0.1163), (-1.378, -0.2077, 0.1163), (-1.351, -0.774, 0.1163), (-1.112, -0.7528, 0.1163), (-0.8131, 1.428, -0.1517), (-0.8215, 0.8724, -0.1517), (-0.7964, 1.275, -0.1517), (-0.8243, 1.011, -0.1517), (-1.152, 1.375, -0.1517), (-1.326, 0.9167, -0.1517), (-1.287, 1.254, -0.1517), (-1.347, 1.113, -0.1517), (-0.9484, 0.08496, -0.1517), (-1.418, 0.08657, -0.1517), (-1.075, -0.5665, -0.09931), (-1.304, -0.5596, -0.09931), (-1.027, -0.6719, -0.08848), (-1.274, -0.6589, -0.08848), (-1.231, -1.246, -0.1517), (-1.37, -1.028, -0.1517), (-1.392, 0.4714, -0.1517), (-0.8354, 0.4487, -0.1517), (-0.8833, 0.8239, -0.1517), (-1.336, 0.8472, -0.1517), (-1.351, 0.1898, -0.1517), (-0.9196, 0.1731, -0.1517), (-1.339, -0.4966, -0.1517), (-0.9522, -0.4928, -0.1517), (-0.837, -0.08564, -0.1517), (-1.378, -0.2077, -0.1517), (-1.351, -0.774, -0.1517), (-1.112, -0.7528, -0.1517), (-1.018, -0.84, -0.08742), (-1.018, -0.84, -0.005405), (-0.9492, -0.7974, -0.005405), (-0.9492, -0.7974, -0.08742), (-1.018, -0.84, 0.05751), (-0.9492, -0.7974, 0.05751), (-1.02, -1.074, -0.08102), (-1.02, -1.074, -0.005944), (-0.9578, -1.035, -0.005944), (-0.9578, -1.035, -0.08102), (-1.02, -1.074, 0.05165), (-0.9578, -1.035, 0.05165), (-1.026, -0.9618, 0.06978), (-0.9461, -0.9117, 0.06978), (-0.9461, -0.9117, -0.1008), (-1.026, -0.9618, -0.1008), (-0.9461, -0.9117, -0.004278), (-1.026, -0.9618, -0.004278)], [], [(18, 14, 70, 74), (17, 3, 59, 73), (2, 0, 54, 58), (16, 15, 71, 72), (15, 19, 75, 71), (5, 4, 60, 61), (14, 17, 73, 70), (4, 2, 58, 60), (3, 5, 61, 59), (81, 66, 85, 82), (25, 12, 68, 81), (13, 24, 80, 69), (24, 11, 67, 80), (12, 13, 69, 68), (8, 10, 66, 64), (23, 7, 63, 79), (11, 9, 65, 67), (22, 21, 77, 78), (6, 22, 78, 62), (21, 8, 64, 77), (9, 20, 76, 65), (20, 23, 79, 76), (1, 16, 72, 55), (19, 6, 62, 75), (7, 18, 74, 63), (29, 28, 32, 33), (28, 26, 30, 32), (27, 29, 33, 31), (47, 46, 35, 34), (49, 48, 37, 36), (36, 37, 39, 38), (53, 52, 41, 40), (44, 45, 42, 43), (27, 31, 45, 44), (43, 42, 46, 47), (50, 51, 48, 49), (34, 35, 51, 50), (38, 39, 52, 53), (18, 7, 35, 46), (6, 19, 47, 34), (16, 1, 27, 44), (23, 20, 48, 51), (20, 9, 37, 48), (8, 21, 49, 36), (22, 6, 34, 50), (21, 22, 50, 49), (9, 11, 39, 37), (7, 23, 51, 35), (10, 8, 36, 38), (13, 12, 40, 41), (11, 24, 52, 39), (24, 13, 41, 52), (12, 25, 53, 40), (38, 53, 86, 87), (5, 3, 31, 33), (2, 4, 32, 30), (17, 14, 42, 45), (4, 5, 33, 32), (19, 15, 43, 47), (15, 16, 44, 43), (0, 2, 30, 26), (3, 17, 45, 31), (14, 18, 46, 42), (57, 61, 60, 56), (56, 60, 58, 54), (55, 59, 61, 57), (75, 62, 63, 74), (77, 64, 65, 76), (64, 66, 67, 65), (81, 68, 69, 80), (72, 71, 70, 73), (55, 72, 73, 59), (71, 75, 74, 70), (78, 77, 76, 79), (62, 78, 79, 63), (66, 81, 80, 67), (97, 96, 91, 88), (95, 94, 92, 93), (10, 38, 87, 84), (66, 10, 84, 85), (53, 25, 83, 86), (25, 81, 82, 83), (90, 89, 88, 91), (89, 90, 93, 92), (98, 95, 93, 90), (96, 98, 90, 91), (99, 97, 88, 89), (94, 99, 89, 92), (86, 83, 99, 94), (83, 82, 97, 99), (85, 84, 98, 96), (84, 87, 95, 98), (87, 86, 94, 95), (82, 85, 96, 97)])
_uv = me_plane_001.uv_layers.new(name='UVMap')
_uv.uv.foreach_set('vector', [0.0, 0.5251, 0.0, 0.5251, 0.0, 0.5251, 0.0, 0.5251, 0.0, 0.5251, 0.0, 0.5251, 0.0, 0.5251, 0.0, 0.5251, 0.0, 1.0, 0.0, 1.0, 0.0, 1.0, 0.0, 1.0, 0.0, 0.5251, 0.0, 0.5251, 0.0, 0.5251, 0.0, 0.5251, 0.0, 0.5251, 0.0, 0.5251, 0.0, 0.5251, 0.0, 0.5251, 0.0, 0.653, 0.0, 0.7809, 0.0, 0.7809, 0.0, 0.653, 0.0, 0.5251, 0.0, 0.5251, 0.0, 0.5251, 0.0, 0.5251, 0.0, 0.7809, 0.0, 1.0, 0.0, 1.0, 0.0, 0.7809, 0.0, 0.5251, 0.0, 0.653, 0.0, 0.653, 0.0, 0.5251, 0.0, 0.5251, 0.0, 0.5251, 0.0, 0.5251, 0.0, 0.5251, 0.0, 0.5251, 0.0, 0.5251, 0.0, 0.5251, 0.0, 0.5251, 0.0, 0.5251, 0.0, 0.5251, 0.0, 0.5251, 0.0, 0.5251, 0.0, 0.5251, 0.0, 0.5251, 0.0, 0.5251, 0.0, 0.5251, 0.0, 0.5251, 0.0, 0.5251, 0.0, 0.5251, 0.0, 0.5251, 0.0, 0.5251, 0.0, 0.5251, 0.0, 0.5251, 0.0, 0.5251, 0.0, 0.5251, 0.0, 0.5251, 0.0, 0.5251, 0.0, 0.5251, 0.0, 0.5251, 0.0, 0.5251, 0.0, 0.5251, 0.0, 0.5251, 0.0, 0.5251, 0.0, 0.5251, 0.0, 0.5251, 0.0, 0.5251, 0.0, 0.5251, 0.0, 0.5251, 0.0, 0.5251, 0.0, 0.5251, 0.0, 0.5251, 0.0, 0.5251, 0.0, 0.5251, 0.0, 0.5251, 0.0, 0.5251, 0.0, 0.5251, 0.0, 0.5251, 0.0, 0.5251, 0.0, 0.5251, 0.0, 0.5251, 0.0, 0.5251, 0.0, 0.5251, 0.0, 0.5251, 0.0, 0.5251, 0.0, 0.5251, 0.0, 0.5251, 0.0, 0.5251, 0.0, 0.5251, 0.0, 0.5251, 0.0, 0.5251, 0.0, 0.5251, 0.0, 0.5251, 0.0, 0.5251, 0.0, 0.5251, 0.0, 0.653, 0.0, 0.7809, 0.0, 0.7809, 0.0, 0.653, 0.0, 0.7809, 0.0, 1.0, 0.0, 1.0, 0.0, 0.7809, 0.0, 0.5251, 0.0, 0.653, 0.0, 0.653, 0.0, 0.5251, 0.0, 0.5251, 0.0, 0.5251, 0.0, 0.5251, 0.0, 0.5251, 0.0, 0.5251, 0.0, 0.5251, 0.0, 0.5251, 0.0, 0.5251, 0.0, 0.5251, 0.0, 0.5251, 0.0, 0.5251, 0.0, 0.5251, 0.0, 0.5251, 0.0, 0.5251, 0.0, 0.5251, 0.0, 0.5251, 0.0, 0.5251, 0.0, 0.5251, 0.0, 0.5251, 0.0, 0.5251, 0.0, 0.5251, 0.0, 0.5251, 0.0, 0.5251, 0.0, 0.5251, 0.0, 0.5251, 0.0, 0.5251, 0.0, 0.5251, 0.0, 0.5251, 0.0, 0.5251, 0.0, 0.5251, 0.0, 0.5251, 0.0, 0.5251, 0.0, 0.5251, 0.0, 0.5251, 0.0, 0.5251, 0.0, 0.5251, 0.0, 0.5251, 0.0, 0.5251, 0.0, 0.5251, 0.0, 0.5251, 0.0, 0.5251, 0.0, 0.5251, 0.0, 0.5251, 0.0, 0.5251, 0.0, 0.5251, 0.0, 0.5251, 0.0, 0.5251, 0.0, 0.5251, 0.0, 0.5251, 0.0, 0.5251, 0.0, 0.5251, 0.0, 0.5251, 0.0, 0.5251, 0.0, 0.5251, 0.0, 0.5251, 0.0, 0.5251, 0.0, 0.5251, 0.0, 0.5251, 0.0, 0.5251, 0.0, 0.5251, 0.0, 0.5251, 0.0, 0.5251, 0.0, 0.5251, 0.0, 0.5251, 0.0, 0.5251, 0.0, 0.5251, 0.0, 0.5251, 0.0, 0.5251, 0.0, 0.5251, 0.0, 0.5251, 0.0, 0.5251, 0.0, 0.5251, 0.0, 0.5251, 0.0, 0.5251, 0.0, 0.5251, 0.0, 0.5251, 0.0, 0.5251, 0.0, 0.5251, 0.0, 0.5251, 0.0, 0.5251, 0.0, 0.5251, 0.0, 0.5251, 0.0, 0.5251, 0.0, 0.5251, 0.0, 0.5251, 0.0, 0.5251, 0.0, 0.5251, 0.0, 0.5251, 0.0, 0.5251, 0.0, 0.5251, 0.0, 0.5251, 0.0, 0.5251, 0.0, 0.5251, 0.0, 0.5251, 0.0, 0.5251, 0.0, 0.5251, 0.0, 0.5251, 0.0, 0.5251, 0.0, 0.5251, 0.0, 0.5251, 0.0, 0.5251, 0.0, 0.5251, 0.0, 0.5251, 0.0, 0.5251, 0.0, 0.653, 0.0, 0.5251, 0.0, 0.5251, 0.0, 0.653, 0.0, 1.0, 0.0, 0.7809, 0.0, 0.7809, 0.0, 1.0, 0.0, 0.5251, 0.0, 0.5251, 0.0, 0.5251, 0.0, 0.5251, 0.0, 0.7809, 0.0, 0.653, 0.0, 0.653, 0.0, 0.7809, 0.0, 0.5251, 0.0, 0.5251, 0.0, 0.5251, 0.0, 0.5251, 0.0, 0.5251, 0.0, 0.5251, 0.0, 0.5251, 0.0, 0.5251, 0.0, 1.0, 0.0, 1.0, 0.0, 1.0, 0.0, 1.0, 0.0, 0.5251, 0.0, 0.5251, 0.0, 0.5251, 0.0, 0.5251, 0.0, 0.5251, 0.0, 0.5251, 0.0, 0.5251, 0.0, 0.5251, 0.0, 0.653, 0.0, 0.653, 0.0, 0.7809, 0.0, 0.7809, 0.0, 0.7809, 0.0, 0.7809, 0.0, 1.0, 0.0, 1.0, 0.0, 0.5251, 0.0, 0.5251, 0.0, 0.653, 0.0, 0.653, 0.0, 0.5251, 0.0, 0.5251, 0.0, 0.5251, 0.0, 0.5251, 0.0, 0.5251, 0.0, 0.5251, 0.0, 0.5251, 0.0, 0.5251, 0.0, 0.5251, 0.0, 0.5251, 0.0, 0.5251, 0.0, 0.5251, 0.0, 0.5251, 0.0, 0.5251, 0.0, 0.5251, 0.0, 0.5251, 0.0, 0.5251, 0.0, 0.5251, 0.0, 0.5251, 0.0, 0.5251, 0.0, 0.5251, 0.0, 0.5251, 0.0, 0.5251, 0.0, 0.5251, 0.0, 0.5251, 0.0, 0.5251, 0.0, 0.5251, 0.0, 0.5251, 0.0, 0.5251, 0.0, 0.5251, 0.0, 0.5251, 0.0, 0.5251, 0.0, 0.5251, 0.0, 0.5251, 0.0, 0.5251, 0.0, 0.5251, 0.0, 0.5251, 0.0, 0.5251, 0.0, 0.5251, 0.0, 0.5251, 0.0, 0.5251, 0.0, 0.5251, 0.0, 0.5251, 0.0, 0.5251, 0.0, 0.5251, 0.0, 0.5251, 0.0, 0.5251, 0.0, 0.5251, 0.0, 0.5251, 0.0, 0.5251, 0.0, 0.5251, 0.0, 0.5251, 0.0, 0.5251, 0.0, 0.5251, 0.0, 0.5251, 0.0, 0.5251, 0.0, 0.5251, 0.0, 0.5251, 0.0, 0.5251, 0.0, 0.5251, 0.0, 0.5251, 0.0, 0.5251, 0.0, 0.5251, 0.0, 0.5251, 0.0, 0.5251, 0.0, 0.5251, 0.0, 0.5251, 0.0, 0.5251, 0.0, 0.5251, 0.0, 0.5251, 0.0, 0.5251, 0.0, 0.5251, 0.0, 0.5251, 0.0, 0.5251, 0.0, 0.5251, 0.0, 0.5251, 0.0, 0.5251, 0.0, 0.5251, 0.0, 0.5251, 0.0, 0.5251, 0.0, 0.5251, 0.0, 0.5251, 0.0, 0.5251, 0.0, 0.5251, 0.0, 0.5251, 0.0, 0.5251, 0.0, 0.5251, 0.0, 0.5251, 0.0, 0.5251, 0.0, 0.5251, 0.0, 0.5251, 0.0, 0.5251, 0.0, 0.5251, 0.0, 0.5251, 0.0, 0.5251, 0.0, 0.5251, 0.0, 0.5251, 0.0, 0.5251, 0.0, 0.5251, 0.0, 0.5251, 0.0, 0.5251, 0.0, 0.5251, 0.0, 0.5251, 0.0, 0.5251, 0.0, 0.5251, 0.0, 0.5251, 0.0, 0.5251, 0.0, 0.5251, 0.0, 0.5251, 0.0, 0.5251, 0.0, 0.5251, 0.0, 0.5251])
me_plane_001.use_remesh_fix_poles = True
me_plane_001.use_remesh_preserve_attributes = False
me_plane_001.use_mirror_vertex_groups = False
me_plane_001.update()
me_plane_002 = bpy.data.meshes.new('Plane.002')
me_plane_002.from_pydata([(-0.7521, -0.3692, 5.718e-08), (-0.09145, -0.9943, 5.194e-10), (-0.8432, -1.098, -8.922e-09), (-0.2649, -1.299, -2.714e-08), (-0.8387, -1.376, -3.412e-08), (-0.2192, -1.539, -4.89e-08), (-0.8706, -2.097, -9.94e-08), (-0.3872, -2.218, -1.104e-07), (-0.8501, -2.207, -1.094e-07), (-0.43, -2.303, -1.181e-07), (-1.169, -2.518, -1.376e-07), (-0.7651, -2.523, -1.381e-07), (-1.042, -2.529, -1.386e-07), (-0.8525, -1.688, -6.237e-08), (-0.2725, -1.877, -7.953e-08), (-0.9917, -2.314, -1.191e-07), (-0.3285, -2.519, -1.377e-07), (-0.7521, -0.3692, 0.1163), (-0.09145, -0.9943, 0.1163), (-0.4193, -0.5901, 0.1375), (-0.8432, -1.098, 0.1163), (-0.2649, -1.299, 0.1163), (-0.4974, -1.169, 0.1163), (-0.8387, -1.376, 0.1163), (-0.2192, -1.539, 0.1163), (-0.4928, -1.447, 0.1163), (-0.8706, -2.097, 0.1163), (-0.3872, -2.218, 0.1163), (-0.5247, -2.167, 0.1163), (-0.8501, -2.207, 0.1163), (-0.43, -2.303, 0.1163), (-0.5612, -2.258, 0.1163), (-1.169, -2.518, 0.1163), (-0.7651, -2.523, 0.1163), (-1.042, -2.529, 0.1163), (-0.8525, -1.688, 0.1163), (-0.5066, -1.758, 0.1163), (-0.2725, -1.877, 0.1163), (-0.9917, -2.314, 0.1163), (-0.7344, -2.353, 0.1163), (-0.3285, -2.519, 0.1163), (-0.7521, -0.3692, -0.1517), (-0.09145, -0.9943, -0.1517), (-0.4062, -0.4396, -0.1517), (-0.8432, -1.098, -0.1517), (-0.2649, -1.299, -0.1517), (-0.4974, -1.169, -0.1517), (-0.8387, -1.376, -0.1517), (-0.2192, -1.539, -0.1517), (-0.4928, -1.447, -0.1517), (-0.8706, -2.097, -0.1517), (-0.3872, -2.218, -0.1517), (-0.5247, -2.167, -0.1517), (-0.8501, -2.207, -0.1517), (-0.43, -2.303, -0.1517), (-0.5612, -2.258, -0.1517), (-1.169, -2.518, -0.1517), (-0.7651, -2.523, -0.1517), (-1.042, -2.529, -0.1517), (-0.8525, -1.688, -0.1517), (-0.5066, -1.758, -0.1517), (-0.2725, -1.877, -0.1517), (-0.9917, -2.314, -0.1517), (-0.7344, -2.353, -0.1517), (-0.3285, -2.519, -0.1517)], [], [(5, 14, 61, 48), (6, 13, 59, 50), (3, 5, 48, 45), (4, 2, 44, 47), (16, 11, 57, 64), (1, 3, 45, 42), (15, 8, 53, 62), (2, 0, 41, 44), (14, 7, 51, 61), (13, 4, 47, 59), (9, 16, 64, 54), (10, 15, 62, 56), (12, 10, 56, 58), (11, 12, 58, 57), (7, 9, 54, 51), (8, 6, 50, 53), (19, 17, 20, 22), (18, 19, 22, 21), (22, 20, 23, 25), (21, 22, 25, 24), (36, 35, 26, 28), (37, 36, 28, 27), (28, 26, 29, 31), (27, 28, 31, 30), (39, 38, 32, 34), (40, 39, 34, 33), (24, 25, 36, 37), (25, 23, 35, 36), (30, 31, 39, 40), (31, 29, 38, 39), (6, 8, 29, 26), (9, 7, 27, 30), (12, 11, 33, 34), (10, 12, 34, 32), (15, 10, 32, 38), (16, 9, 30, 40), (4, 13, 35, 23), (7, 14, 37, 27), (0, 2, 20, 17), (8, 15, 38, 29), (3, 1, 18, 21), (11, 16, 40, 33), (2, 4, 23, 20), (5, 3, 21, 24), (13, 6, 26, 35), (14, 5, 24, 37), (43, 46, 44, 41), (42, 45, 46, 43), (46, 49, 47, 44), (45, 48, 49, 46), (60, 52, 50, 59), (61, 51, 52, 60), (52, 55, 53, 50), (51, 54, 55, 52), (63, 58, 56, 62), (64, 57, 58, 63), (48, 61, 60, 49), (49, 60, 59, 47), (54, 64, 63, 55), (55, 63, 62, 53)])
_uv = me_plane_002.uv_layers.new(name='UVMap')
_uv.uv.foreach_set('vector', [0.3671, 0.0, 0.3671, 0.0, 0.3671, 0.0, 0.3671, 0.0, 0.2341, 0.0, 0.2341, 0.0, 0.2341, 0.0, 0.2341, 0.0, 0.3671, 0.0, 0.3671, 0.0, 0.3671, 0.0, 0.3671, 0.0, 0.2341, 0.0, 0.2341, 0.0, 0.2341, 0.0, 0.2341, 0.0, 0.3671, 0.0, 0.3671, 0.0, 0.3671, 0.0, 0.3671, 0.0, 0.3671, 0.0, 0.3671, 0.0, 0.3671, 0.0, 0.3671, 0.0, 0.2341, 0.0, 0.2341, 0.0, 0.2341, 0.0, 0.2341, 0.0, 0.2341, 0.0, 0.2341, 0.0, 0.2341, 0.0, 0.2341, 0.0, 0.3671, 0.0, 0.3671, 0.0, 0.3671, 0.0, 0.3671, 0.0, 0.2341, 0.0, 0.2341, 0.0, 0.2341, 0.0, 0.2341, 0.0, 0.3671, 0.0, 0.3671, 0.0, 0.3671, 0.0, 0.3671, 0.0, 0.2341, 0.0, 0.2341, 0.0, 0.2341, 0.0, 0.2341, 0.0, 0.2952, 0.0, 0.2341, 0.0, 0.2341, 0.0, 0.2952, 0.0, 0.3671, 0.0, 0.2952, 0.0, 0.2952, 0.0, 0.3671, 0.0, 0.3671, 0.0, 0.3671, 0.0, 0.3671, 0.0, 0.3671, 0.0, 0.2341, 0.0, 0.2341, 0.0, 0.2341, 0.0, 0.2341, 0.0, 0.2952, 0.0, 0.2341, 0.0, 0.2341, 0.0, 0.2952, 0.0, 0.3671, 0.0, 0.2952, 0.0, 0.2952, 0.0, 0.3671, 0.0, 0.2952, 0.0, 0.2341, 0.0, 0.2341, 0.0, 0.2952, 0.0, 0.3671, 0.0, 0.2952, 0.0, 0.2952, 0.0, 0.3671, 0.0, 0.2952, 0.0, 0.2341, 0.0, 0.2341, 0.0, 0.2952, 0.0, 0.3671, 0.0, 0.2952, 0.0, 0.2952, 0.0, 0.3671, 0.0, 0.2952, 0.0, 0.2341, 0.0, 0.2341, 0.0, 0.2952, 0.0, 0.3671, 0.0, 0.2952, 0.0, 0.2952, 0.0, 0.3671, 0.0, 0.2952, 0.0, 0.2341, 0.0, 0.2341, 0.0, 0.2952, 0.0, 0.3671, 0.0, 0.2952, 0.0, 0.2952, 0.0, 0.3671, 0.0, 0.3671, 0.0, 0.2952, 0.0, 0.2952, 0.0, 0.3671, 0.0, 0.2952, 0.0, 0.2341, 0.0, 0.2341, 0.0, 0.2952, 0.0, 0.3671, 0.0, 0.2952, 0.0, 0.2952, 0.0, 0.3671, 0.0, 0.2952, 0.0, 0.2341, 0.0, 0.2341, 0.0, 0.2952, 0.0, 0.2341, 0.0, 0.2341, 0.0, 0.2341, 0.0, 0.2341, 0.0, 0.3671, 0.0, 0.3671, 0.0, 0.3671, 0.0, 0.3671, 0.0, 0.2952, 0.0, 0.3671, 0.0, 0.3671, 0.0, 0.2952, 0.0, 0.2341, 0.0, 0.2952, 0.0, 0.2952, 0.0, 0.2341, 0.0, 0.2341, 0.0, 0.2341, 0.0, 0.2341, 0.0, 0.2341, 0.0, 0.3671, 0.0, 0.3671, 0.0, 0.3671, 0.0, 0.3671, 0.0, 0.2341, 0.0, 0.2341, 0.0, 0.2341, 0.0, 0.2341, 0.0, 0.3671, 0.0, 0.3671, 0.0, 0.3671, 0.0, 0.3671, 0.0, 0.2341, 0.0, 0.2341, 0.0, 0.2341, 0.0, 0.2341, 0.0, 0.2341, 0.0, 0.2341, 0.0, 0.2341, 0.0, 0.2341, 0.0, 0.3671, 0.0, 0.3671, 0.0, 0.3671, 0.0, 0.3671, 0.0, 0.3671, 0.0, 0.3671, 0.0, 0.3671, 0.0, 0.3671, 0.0, 0.2341, 0.0, 0.2341, 0.0, 0.2341, 0.0, 0.2341, 0.0, 0.3671, 0.0, 0.3671, 0.0, 0.3671, 0.0, 0.3671, 0.0, 0.2341, 0.0, 0.2341, 0.0, 0.2341, 0.0, 0.2341, 0.0, 0.3671, 0.0, 0.3671, 0.0, 0.3671, 0.0, 0.3671, 0.0, 0.2952, 0.0, 0.2952, 0.0, 0.2341, 0.0, 0.2341, 0.0, 0.3671, 0.0, 0.3671, 0.0, 0.2952, 0.0, 0.2952, 0.0, 0.2952, 0.0, 0.2952, 0.0, 0.2341, 0.0, 0.2341, 0.0, 0.3671, 0.0, 0.3671, 0.0, 0.2952, 0.0, 0.2952, 0.0, 0.2952, 0.0, 0.2952, 0.0, 0.2341, 0.0, 0.2341, 0.0, 0.3671, 0.0, 0.3671, 0.0, 0.2952, 0.0, 0.2952, 0.0, 0.2952, 0.0, 0.2952, 0.0, 0.2341, 0.0, 0.2341, 0.0, 0.3671, 0.0, 0.3671, 0.0, 0.2952, 0.0, 0.2952, 0.0, 0.2952, 0.0, 0.2952, 0.0, 0.2341, 0.0, 0.2341, 0.0, 0.3671, 0.0, 0.3671, 0.0, 0.2952, 0.0, 0.2952, 0.0, 0.3671, 0.0, 0.3671, 0.0, 0.2952, 0.0, 0.2952, 0.0, 0.2952, 0.0, 0.2952, 0.0, 0.2341, 0.0, 0.2341, 0.0, 0.3671, 0.0, 0.3671, 0.0, 0.2952, 0.0, 0.2952, 0.0, 0.2952, 0.0, 0.2952, 0.0, 0.2341, 0.0, 0.2341, 0.0])
me_plane_002.use_remesh_fix_poles = True
me_plane_002.use_remesh_preserve_attributes = False
me_plane_002.use_mirror_vertex_groups = False
me_plane_002.update()
me_plane_003 = bpy.data.meshes.new('Plane.003')
me_plane_003.from_pydata([(0.8131, 1.428, 3.883e-08), (0.8215, 0.8724, 7.453e-08), (1.152, 1.375, 3.399e-08), (1.326, 0.9167, 7.854e-08), (1.287, 1.254, 6.271e-08), (1.347, 1.113, 7.312e-08), (0.9484, 0.08496, 3.148e-09), (1.418, 0.08657, 3.294e-09), (1.075, -0.5665, -0.004405), (1.304, -0.5596, -0.004405), (1.027, -0.6719, -0.005317), (1.274, -0.6589, -0.005317), (1.231, -1.246, -1.175e-07), (1.37, -1.028, -9.778e-08), (1.392, 0.4714, 3.817e-08), (0.8354, 0.4487, 3.612e-08), (0.8833, 0.8239, 7.013e-08), (1.336, 0.8472, 7.225e-08), (1.351, 0.1898, 1.266e-08), (0.9196, 0.1731, 1.113e-08), (1.339, -0.4966, -4.957e-08), (0.9522, -0.4928, -4.922e-08), (0.837, -0.08564, -1.232e-08), (1.378, -0.2077, -2.338e-08), (1.351, -0.774, -7.472e-08), (1.112, -0.7528, -7.279e-08), (0.8131, 1.428, 0.1163), (0.8215, 0.8724, 0.1163), (0.7964, 1.275, 0.1163), (0.8243, 1.011, 0.1163), (1.152, 1.375, 0.1163), (1.326, 0.9167, 0.1163), (1.287, 1.254, 0.1163), (1.347, 1.113, 0.1163), (0.9484, 0.08496, 0.1163), (1.418, 0.08657, 0.1163), (1.075, -0.5665, 0.0684), (1.304, -0.5596, 0.0684), (1.027, -0.6719, 0.05848), (1.274, -0.6589, 0.05848), (1.231, -1.246, 0.1163), (1.37, -1.028, 0.1163), (1.392, 0.4714, 0.1163), (0.8354, 0.4487, 0.1163), (0.8833, 0.8239, 0.1163), (1.336, 0.8472, 0.1163), (1.351, 0.1898, 0.1163), (0.9196, 0.1731, 0.1163), (1.339, -0.4966, 0.1163), (0.9522, -0.4928, 0.1163), (0.837, -0.08564, 0.1163), (1.378, -0.2077, 0.1163), (1.351, -0.774, 0.1163), (1.112, -0.7528, 0.1163), (0.8131, 1.428, -0.1517), (0.8215, 0.8724, -0.1517), (0.7964, 1.275, -0.1517), (0.8243, 1.011, -0.1517), (1.152, 1.375, -0.1517), (1.326, 0.9167, -0.1517), (1.287, 1.254, -0.1517), (1.347, 1.113, -0.1517), (0.9484, 0.08496, -0.1517), (1.418, 0.08657, -0.1517), (1.075, -0.5665, -0.09931), (1.304, -0.5596, -0.09931), (1.027, -0.6719, -0.08848), (1.274, -0.6589, -0.08848), (1.231, -1.246, -0.1517), (1.37, -1.028, -0.1517), (1.392, 0.4714, -0.1517), (0.8354, 0.4487, -0.1517), (0.8833, 0.8239, -0.1517), (1.336, 0.8472, -0.1517), (1.351, 0.1898, -0.1517), (0.9196, 0.1731, -0.1517), (1.339, -0.4966, -0.1517), (0.9522, -0.4928, -0.1517), (0.837, -0.08564, -0.1517), (1.378, -0.2077, -0.1517), (1.351, -0.774, -0.1517), (1.112, -0.7528, -0.1517), (1.018, -0.84, -0.08742), (1.018, -0.84, -0.005405), (0.9492, -0.7974, -0.005405), (0.9492, -0.7974, -0.08742), (1.018, -0.84, 0.05751), (0.9492, -0.7974, 0.05751), (1.02, -1.074, -0.08102), (1.02, -1.074, -0.005944), (0.9578, -1.035, -0.005944), (0.9578, -1.035, -0.08102), (1.02, -1.074, 0.05165), (0.9578, -1.035, 0.05165), (1.026, -0.9618, 0.06978), (0.9461, -0.9117, 0.06978), (0.9461, -0.9117, -0.1008), (1.026, -0.9618, -0.1008), (0.9461, -0.9117, -0.004278), (1.026, -0.9618, -0.004278)], [], [(18, 74, 70, 14), (17, 73, 59, 3), (2, 58, 54, 0), (16, 72, 71, 15), (15, 71, 75, 19), (5, 61, 60, 4), (14, 70, 73, 17), (4, 60, 58, 2), (3, 59, 61, 5), (81, 82, 85, 66), (25, 81, 68, 12), (13, 69, 80, 24), (24, 80, 67, 11), (12, 68, 69, 13), (8, 64, 66, 10), (23, 79, 63, 7), (11, 67, 65, 9), (22, 78, 77, 21), (6, 62, 78, 22), (21, 77, 64, 8), (9, 65, 76, 20), (20, 76, 79, 23), (1, 55, 72, 16), (19, 75, 62, 6), (7, 63, 74, 18), (29, 33, 32, 28), (28, 32, 30, 26), (27, 31, 33, 29), (47, 34, 35, 46), (49, 36, 37, 48), (36, 38, 39, 37), (53, 40, 41, 52), (44, 43, 42, 45), (27, 44, 45, 31), (43, 47, 46, 42), (50, 49, 48, 51), (34, 50, 51, 35), (38, 53, 52, 39), (18, 46, 35, 7), (6, 34, 47, 19), (16, 44, 27, 1), (23, 51, 48, 20), (20, 48, 37, 9), (8, 36, 49, 21), (22, 50, 34, 6), (21, 49, 50, 22), (9, 37, 39, 11), (7, 35, 51, 23), (10, 38, 36, 8), (13, 41, 40, 12), (11, 39, 52, 24), (24, 52, 41, 13), (12, 40, 53, 25), (38, 87, 86, 53), (5, 33, 31, 3), (2, 30, 32, 4), (17, 45, 42, 14), (4, 32, 33, 5), (19, 47, 43, 15), (15, 43, 44, 16), (0, 26, 30, 2), (3, 31, 45, 17), (14, 42, 46, 18), (57, 56, 60, 61), (56, 54, 58, 60), (55, 57, 61, 59), (75, 74, 63, 62), (77, 76, 65, 64), (64, 65, 67, 66), (81, 80, 69, 68), (72, 73, 70, 71), (55, 59, 73, 72), (71, 70, 74, 75), (78, 79, 76, 77), (62, 63, 79, 78), (66, 67, 80, 81), (97, 88, 91, 96), (95, 93, 92, 94), (10, 84, 87, 38), (66, 85, 84, 10), (53, 86, 83, 25), (25, 83, 82, 81), (90, 91, 88, 89), (89, 92, 93, 90), (98, 90, 93, 95), (96, 91, 90, 98), (99, 89, 88, 97), (94, 92, 89, 99), (86, 94, 99, 83), (83, 99, 97, 82), (85, 96, 98, 84), (84, 98, 95, 87), (87, 95, 94, 86), (82, 97, 96, 85)])
_uv = me_plane_003.uv_layers.new(name='UVMap')
_uv.uv.foreach_set('vector', [0.0, 0.5251, 0.0, 0.5251, 0.0, 0.5251, 0.0, 0.5251, 0.0, 0.5251, 0.0, 0.5251, 0.0, 0.5251, 0.0, 0.5251, 0.0, 1.0, 0.0, 1.0, 0.0, 1.0, 0.0, 1.0, 0.0, 0.5251, 0.0, 0.5251, 0.0, 0.5251, 0.0, 0.5251, 0.0, 0.5251, 0.0, 0.5251, 0.0, 0.5251, 0.0, 0.5251, 0.0, 0.653, 0.0, 0.653, 0.0, 0.7809, 0.0, 0.7809, 0.0, 0.5251, 0.0, 0.5251, 0.0, 0.5251, 0.0, 0.5251, 0.0, 0.7809, 0.0, 0.7809, 0.0, 1.0, 0.0, 1.0, 0.0, 0.5251, 0.0, 0.5251, 0.0, 0.653, 0.0, 0.653, 0.0, 0.5251, 0.0, 0.5251, 0.0, 0.5251, 0.0, 0.5251, 0.0, 0.5251, 0.0, 0.5251, 0.0, 0.5251, 0.0, 0.5251, 0.0, 0.5251, 0.0, 0.5251, 0.0, 0.5251, 0.0, 0.5251, 0.0, 0.5251, 0.0, 0.5251, 0.0, 0.5251, 0.0, 0.5251, 0.0, 0.5251, 0.0, 0.5251, 0.0, 0.5251, 0.0, 0.5251, 0.0, 0.5251, 0.0, 0.5251, 0.0, 0.5251, 0.0, 0.5251, 0.0, 0.5251, 0.0, 0.5251, 0.0, 0.5251, 0.0, 0.5251, 0.0, 0.5251, 0.0, 0.5251, 0.0, 0.5251, 0.0, 0.5251, 0.0, 0.5251, 0.0, 0.5251, 0.0, 0.5251, 0.0, 0.5251, 0.0, 0.5251, 0.0, 0.5251, 0.0, 0.5251, 0.0, 0.5251, 0.0, 0.5251, 0.0, 0.5251, 0.0, 0.5251, 0.0, 0.5251, 0.0, 0.5251, 0.0, 0.5251, 0.0, 0.5251, 0.0, 0.5251, 0.0, 0.5251, 0.0, 0.5251, 0.0, 0.5251, 0.0, 0.5251, 0.0, 0.5251, 0.0, 0.5251, 0.0, 0.5251, 0.0, 0.5251, 0.0, 0.5251, 0.0, 0.5251, 0.0, 0.5251, 0.0, 0.5251, 0.0, 0.5251, 0.0, 0.5251, 0.0, 0.5251, 0.0, 0.5251, 0.0, 0.653, 0.0, 0.653, 0.0, 0.7809, 0.0, 0.7809, 0.0, 0.7809, 0.0, 0.7809, 0.0, 1.0, 0.0, 1.0, 0.0, 0.5251, 0.0, 0.5251, 0.0, 0.653, 0.0, 0.653, 0.0, 0.5251, 0.0, 0.5251, 0.0, 0.5251, 0.0, 0.5251, 0.0, 0.5251, 0.0, 0.5251, 0.0, 0.5251, 0.0, 0.5251, 0.0, 0.5251, 0.0, 0.5251, 0.0, 0.5251, 0.0, 0.5251, 0.0, 0.5251, 0.0, 0.5251, 0.0, 0.5251, 0.0, 0.5251, 0.0, 0.5251, 0.0, 0.5251, 0.0, 0.5251, 0.0, 0.5251, 0.0, 0.5251, 0.0, 0.5251, 0.0, 0.5251, 0.0, 0.5251, 0.0, 0.5251, 0.0, 0.5251, 0.0, 0.5251, 0.0, 0.5251, 0.0, 0.5251, 0.0, 0.5251, 0.0, 0.5251, 0.0, 0.5251, 0.0, 0.5251, 0.0, 0.5251, 0.0, 0.5251, 0.0, 0.5251, 0.0, 0.5251, 0.0, 0.5251, 0.0, 0.5251, 0.0, 0.5251, 0.0, 0.5251, 0.0, 0.5251, 0.0, 0.5251, 0.0, 0.5251, 0.0, 0.5251, 0.0, 0.5251, 0.0, 0.5251, 0.0, 0.5251, 0.0, 0.5251, 0.0, 0.5251, 0.0, 0.5251, 0.0, 0.5251, 0.0, 0.5251, 0.0, 0.5251, 0.0, 0.5251, 0.0, 0.5251, 0.0, 0.5251, 0.0, 0.5251, 0.0, 0.5251, 0.0, 0.5251, 0.0, 0.5251, 0.0, 0.5251, 0.0, 0.5251, 0.0, 0.5251, 0.0, 0.5251, 0.0, 0.5251, 0.0, 0.5251, 0.0, 0.5251, 0.0, 0.5251, 0.0, 0.5251, 0.0, 0.5251, 0.0, 0.5251, 0.0, 0.5251, 0.0, 0.5251, 0.0, 0.5251, 0.0, 0.5251, 0.0, 0.5251, 0.0, 0.5251, 0.0, 0.5251, 0.0, 0.5251, 0.0, 0.5251, 0.0, 0.5251, 0.0, 0.5251, 0.0, 0.5251, 0.0, 0.5251, 0.0, 0.5251, 0.0, 0.5251, 0.0, 0.5251, 0.0, 0.5251, 0.0, 0.5251, 0.0, 0.5251, 0.0, 0.5251, 0.0, 0.5251, 0.0, 0.5251, 0.0, 0.5251, 0.0, 0.5251, 0.0, 0.5251, 0.0, 0.5251, 0.0, 0.5251, 0.0, 0.5251, 0.0, 0.5251, 0.0, 0.5251, 0.0, 0.5251, 0.0, 0.5251, 0.0, 0.653, 0.0, 0.653, 0.0, 0.5251, 0.0, 0.5251, 0.0, 1.0, 0.0, 1.0, 0.0, 0.7809, 0.0, 0.7809, 0.0, 0.5251, 0.0, 0.5251, 0.0, 0.5251, 0.0, 0.5251, 0.0, 0.7809, 0.0, 0.7809, 0.0, 0.653, 0.0, 0.653, 0.0, 0.5251, 0.0, 0.5251, 0.0, 0.5251, 0.0, 0.5251, 0.0, 0.5251, 0.0, 0.5251, 0.0, 0.5251, 0.0, 0.5251, 0.0, 1.0, 0.0, 1.0, 0.0, 1.0, 0.0, 1.0, 0.0, 0.5251, 0.0, 0.5251, 0.0, 0.5251, 0.0, 0.5251, 0.0, 0.5251, 0.0, 0.5251, 0.0, 0.5251, 0.0, 0.5251, 0.0, 0.653, 0.0, 0.7809, 0.0, 0.7809, 0.0, 0.653, 0.0, 0.7809, 0.0, 1.0, 0.0, 1.0, 0.0, 0.7809, 0.0, 0.5251, 0.0, 0.653, 0.0, 0.653, 0.0, 0.5251, 0.0, 0.5251, 0.0, 0.5251, 0.0, 0.5251, 0.0, 0.5251, 0.0, 0.5251, 0.0, 0.5251, 0.0, 0.5251, 0.0, 0.5251, 0.0, 0.5251, 0.0, 0.5251, 0.0, 0.5251, 0.0, 0.5251, 0.0, 0.5251, 0.0, 0.5251, 0.0, 0.5251, 0.0, 0.5251, 0.0, 0.5251, 0.0, 0.5251, 0.0, 0.5251, 0.0, 0.5251, 0.0, 0.5251, 0.0, 0.5251, 0.0, 0.5251, 0.0, 0.5251, 0.0, 0.5251, 0.0, 0.5251, 0.0, 0.5251, 0.0, 0.5251, 0.0, 0.5251, 0.0, 0.5251, 0.0, 0.5251, 0.0, 0.5251, 0.0, 0.5251, 0.0, 0.5251, 0.0, 0.5251, 0.0, 0.5251, 0.0, 0.5251, 0.0, 0.5251, 0.0, 0.5251, 0.0, 0.5251, 0.0, 0.5251, 0.0, 0.5251, 0.0, 0.5251, 0.0, 0.5251, 0.0, 0.5251, 0.0, 0.5251, 0.0, 0.5251, 0.0, 0.5251, 0.0, 0.5251, 0.0, 0.5251, 0.0, 0.5251, 0.0, 0.5251, 0.0, 0.5251, 0.0, 0.5251, 0.0, 0.5251, 0.0, 0.5251, 0.0, 0.5251, 0.0, 0.5251, 0.0, 0.5251, 0.0, 0.5251, 0.0, 0.5251, 0.0, 0.5251, 0.0, 0.5251, 0.0, 0.5251, 0.0, 0.5251, 0.0, 0.5251, 0.0, 0.5251, 0.0, 0.5251, 0.0, 0.5251, 0.0, 0.5251, 0.0, 0.5251, 0.0, 0.5251, 0.0, 0.5251, 0.0, 0.5251, 0.0, 0.5251, 0.0, 0.5251, 0.0, 0.5251, 0.0, 0.5251, 0.0, 0.5251, 0.0, 0.5251, 0.0, 0.5251, 0.0, 0.5251, 0.0, 0.5251, 0.0, 0.5251, 0.0, 0.5251, 0.0, 0.5251, 0.0, 0.5251, 0.0, 0.5251, 0.0, 0.5251, 0.0, 0.5251, 0.0, 0.5251, 0.0, 0.5251, 0.0, 0.5251, 0.0, 0.5251, 0.0, 0.5251, 0.0, 0.5251, 0.0, 0.5251, 0.0, 0.5251, 0.0, 0.5251, 0.0, 0.5251, 0.0, 0.5251, 0.0, 0.5251, 0.0, 0.5251, 0.0, 0.5251, 0.0, 0.5251, 0.0, 0.5251, 0.0, 0.5251, 0.0, 0.5251, 0.0, 0.5251, 0.0, 0.5251, 0.0, 0.5251, 0.0, 0.5251])
me_plane_003.use_remesh_fix_poles = True
me_plane_003.use_remesh_preserve_attributes = False
me_plane_003.use_mirror_vertex_groups = False
me_plane_003.update()
me_plane_004 = bpy.data.meshes.new('Plane.004')
me_plane_004.from_pydata([(0.7521, -0.3692, 5.718e-08), (0.09145, -0.9943, 5.194e-10), (0.8432, -1.098, -8.922e-09), (0.2649, -1.299, -2.714e-08), (0.8387, -1.376, -3.412e-08), (0.2192, -1.539, -4.89e-08), (0.8706, -2.097, -9.94e-08), (0.3872, -2.218, -1.104e-07), (0.8501, -2.207, -1.094e-07), (0.43, -2.303, -1.181e-07), (1.169, -2.518, -1.376e-07), (0.7651, -2.523, -1.381e-07), (1.042, -2.529, -1.386e-07), (0.8525, -1.688, -6.237e-08), (0.2725, -1.877, -7.953e-08), (0.9917, -2.314, -1.191e-07), (0.3285, -2.519, -1.377e-07), (0.7521, -0.3692, 0.1163), (0.09145, -0.9943, 0.1163), (0.4193, -0.5901, 0.1375), (0.8432, -1.098, 0.1163), (0.2649, -1.299, 0.1163), (0.4974, -1.169, 0.1163), (0.8387, -1.376, 0.1163), (0.2192, -1.539, 0.1163), (0.4928, -1.447, 0.1163), (0.8706, -2.097, 0.1163), (0.3872, -2.218, 0.1163), (0.5247, -2.167, 0.1163), (0.8501, -2.207, 0.1163), (0.43, -2.303, 0.1163), (0.5612, -2.258, 0.1163), (1.169, -2.518, 0.1163), (0.7651, -2.523, 0.1163), (1.042, -2.529, 0.1163), (0.8525, -1.688, 0.1163), (0.5066, -1.758, 0.1163), (0.2725, -1.877, 0.1163), (0.9917, -2.314, 0.1163), (0.7344, -2.353, 0.1163), (0.3285, -2.519, 0.1163), (0.7521, -0.3692, -0.1517), (0.09145, -0.9943, -0.1517), (0.4062, -0.4396, -0.1517), (0.8432, -1.098, -0.1517), (0.2649, -1.299, -0.1517), (0.4974, -1.169, -0.1517), (0.8387, -1.376, -0.1517), (0.2192, -1.539, -0.1517), (0.4928, -1.447, -0.1517), (0.8706, -2.097, -0.1517), (0.3872, -2.218, -0.1517), (0.5247, -2.167, -0.1517), (0.8501, -2.207, -0.1517), (0.43, -2.303, -0.1517), (0.5612, -2.258, -0.1517), (1.169, -2.518, -0.1517), (0.7651, -2.523, -0.1517), (1.042, -2.529, -0.1517), (0.8525, -1.688, -0.1517), (0.5066, -1.758, -0.1517), (0.2725, -1.877, -0.1517), (0.9917, -2.314, -0.1517), (0.7344, -2.353, -0.1517), (0.3285, -2.519, -0.1517)], [], [(5, 48, 61, 14), (6, 50, 59, 13), (3, 45, 48, 5), (4, 47, 44, 2), (16, 64, 57, 11), (1, 42, 45, 3), (15, 62, 53, 8), (2, 44, 41, 0), (14, 61, 51, 7), (13, 59, 47, 4), (9, 54, 64, 16), (10, 56, 62, 15), (12, 58, 56, 10), (11, 57, 58, 12), (7, 51, 54, 9), (8, 53, 50, 6), (19, 22, 20, 17), (18, 21, 22, 19), (22, 25, 23, 20), (21, 24, 25, 22), (36, 28, 26, 35), (37, 27, 28, 36), (28, 31, 29, 26), (27, 30, 31, 28), (39, 34, 32, 38), (40, 33, 34, 39), (24, 37, 36, 25), (25, 36, 35, 23), (30, 40, 39, 31), (31, 39, 38, 29), (6, 26, 29, 8), (9, 30, 27, 7), (12, 34, 33, 11), (10, 32, 34, 12), (15, 38, 32, 10), (16, 40, 30, 9), (4, 23, 35, 13), (7, 27, 37, 14), (0, 17, 20, 2), (8, 29, 38, 15), (3, 21, 18, 1), (11, 33, 40, 16), (2, 20, 23, 4), (5, 24, 21, 3), (13, 35, 26, 6), (14, 37, 24, 5), (43, 41, 44, 46), (42, 43, 46, 45), (46, 44, 47, 49), (45, 46, 49, 48), (60, 59, 50, 52), (61, 60, 52, 51), (52, 50, 53, 55), (51, 52, 55, 54), (63, 62, 56, 58), (64, 63, 58, 57), (48, 49, 60, 61), (49, 47, 59, 60), (54, 55, 63, 64), (55, 53, 62, 63)])
_uv = me_plane_004.uv_layers.new(name='UVMap')
_uv.uv.foreach_set('vector', [0.3671, 0.0, 0.3671, 0.0, 0.3671, 0.0, 0.3671, 0.0, 0.2341, 0.0, 0.2341, 0.0, 0.2341, 0.0, 0.2341, 0.0, 0.3671, 0.0, 0.3671, 0.0, 0.3671, 0.0, 0.3671, 0.0, 0.2341, 0.0, 0.2341, 0.0, 0.2341, 0.0, 0.2341, 0.0, 0.3671, 0.0, 0.3671, 0.0, 0.3671, 0.0, 0.3671, 0.0, 0.3671, 0.0, 0.3671, 0.0, 0.3671, 0.0, 0.3671, 0.0, 0.2341, 0.0, 0.2341, 0.0, 0.2341, 0.0, 0.2341, 0.0, 0.2341, 0.0, 0.2341, 0.0, 0.2341, 0.0, 0.2341, 0.0, 0.3671, 0.0, 0.3671, 0.0, 0.3671, 0.0, 0.3671, 0.0, 0.2341, 0.0, 0.2341, 0.0, 0.2341, 0.0, 0.2341, 0.0, 0.3671, 0.0, 0.3671, 0.0, 0.3671, 0.0, 0.3671, 0.0, 0.2341, 0.0, 0.2341, 0.0, 0.2341, 0.0, 0.2341, 0.0, 0.2952, 0.0, 0.2952, 0.0, 0.2341, 0.0, 0.2341, 0.0, 0.3671, 0.0, 0.3671, 0.0, 0.2952, 0.0, 0.2952, 0.0, 0.3671, 0.0, 0.3671, 0.0, 0.3671, 0.0, 0.3671, 0.0, 0.2341, 0.0, 0.2341, 0.0, 0.2341, 0.0, 0.2341, 0.0, 0.2952, 0.0, 0.2952, 0.0, 0.2341, 0.0, 0.2341, 0.0, 0.3671, 0.0, 0.3671, 0.0, 0.2952, 0.0, 0.2952, 0.0, 0.2952, 0.0, 0.2952, 0.0, 0.2341, 0.0, 0.2341, 0.0, 0.3671, 0.0, 0.3671, 0.0, 0.2952, 0.0, 0.2952, 0.0, 0.2952, 0.0, 0.2952, 0.0, 0.2341, 0.0, 0.2341, 0.0, 0.3671, 0.0, 0.3671, 0.0, 0.2952, 0.0, 0.2952, 0.0, 0.2952, 0.0, 0.2952, 0.0, 0.2341, 0.0, 0.2341, 0.0, 0.3671, 0.0, 0.3671, 0.0, 0.2952, 0.0, 0.2952, 0.0, 0.2952, 0.0, 0.2952, 0.0, 0.2341, 0.0, 0.2341, 0.0, 0.3671, 0.0, 0.3671, 0.0, 0.2952, 0.0, 0.2952, 0.0, 0.3671, 0.0, 0.3671, 0.0, 0.2952, 0.0, 0.2952, 0.0, 0.2952, 0.0, 0.2952, 0.0, 0.2341, 0.0, 0.2341, 0.0, 0.3671, 0.0, 0.3671, 0.0, 0.2952, 0.0, 0.2952, 0.0, 0.2952, 0.0, 0.2952, 0.0, 0.2341, 0.0, 0.2341, 0.0, 0.2341, 0.0, 0.2341, 0.0, 0.2341, 0.0, 0.2341, 0.0, 0.3671, 0.0, 0.3671, 0.0, 0.3671, 0.0, 0.3671, 0.0, 0.2952, 0.0, 0.2952, 0.0, 0.3671, 0.0, 0.3671, 0.0, 0.2341, 0.0, 0.2341, 0.0, 0.2952, 0.0, 0.2952, 0.0, 0.2341, 0.0, 0.2341, 0.0, 0.2341, 0.0, 0.2341, 0.0, 0.3671, 0.0, 0.3671, 0.0, 0.3671, 0.0, 0.3671, 0.0, 0.2341, 0.0, 0.2341, 0.0, 0.2341, 0.0, 0.2341, 0.0, 0.3671, 0.0, 0.3671, 0.0, 0.3671, 0.0, 0.3671, 0.0, 0.2341, 0.0, 0.2341, 0.0, 0.2341, 0.0, 0.2341, 0.0, 0.2341, 0.0, 0.2341, 0.0, 0.2341, 0.0, 0.2341, 0.0, 0.3671, 0.0, 0.3671, 0.0, 0.3671, 0.0, 0.3671, 0.0, 0.3671, 0.0, 0.3671, 0.0, 0.3671, 0.0, 0.3671, 0.0, 0.2341, 0.0, 0.2341, 0.0, 0.2341, 0.0, 0.2341, 0.0, 0.3671, 0.0, 0.3671, 0.0, 0.3671, 0.0, 0.3671, 0.0, 0.2341, 0.0, 0.2341, 0.0, 0.2341, 0.0, 0.2341, 0.0, 0.3671, 0.0, 0.3671, 0.0, 0.3671, 0.0, 0.3671, 0.0, 0.2952, 0.0, 0.2341, 0.0, 0.2341, 0.0, 0.2952, 0.0, 0.3671, 0.0, 0.2952, 0.0, 0.2952, 0.0, 0.3671, 0.0, 0.2952, 0.0, 0.2341, 0.0, 0.2341, 0.0, 0.2952, 0.0, 0.3671, 0.0, 0.2952, 0.0, 0.2952, 0.0, 0.3671, 0.0, 0.2952, 0.0, 0.2341, 0.0, 0.2341, 0.0, 0.2952, 0.0, 0.3671, 0.0, 0.2952, 0.0, 0.2952, 0.0, 0.3671, 0.0, 0.2952, 0.0, 0.2341, 0.0, 0.2341, 0.0, 0.2952, 0.0, 0.3671, 0.0, 0.2952, 0.0, 0.2952, 0.0, 0.3671, 0.0, 0.2952, 0.0, 0.2341, 0.0, 0.2341, 0.0, 0.2952, 0.0, 0.3671, 0.0, 0.2952, 0.0, 0.2952, 0.0, 0.3671, 0.0, 0.3671, 0.0, 0.2952, 0.0, 0.2952, 0.0, 0.3671, 0.0, 0.2952, 0.0, 0.2341, 0.0, 0.2341, 0.0, 0.2952, 0.0, 0.3671, 0.0, 0.2952, 0.0, 0.2952, 0.0, 0.3671, 0.0, 0.2952, 0.0, 0.2341, 0.0, 0.2341, 0.0, 0.2952, 0.0])
me_plane_004.use_remesh_fix_poles = True
me_plane_004.use_remesh_preserve_attributes = False
me_plane_004.use_mirror_vertex_groups = False
me_plane_004.update()
arm_metarig = bpy.data.armatures.new('metarig')  # bones are not reproduced

# ---- objects
ob_light = bpy.data.objects.new('Light', light_light)
ob_camera = bpy.data.objects.new('Camera', cam_camera)
ob_empty = bpy.data.objects.new('Empty', None)
ob_torso = bpy.data.objects.new('torso', me_plane)
ob_arm_right = bpy.data.objects.new('arm-right', me_plane_001)
ob_leg_right = bpy.data.objects.new('leg-right', me_plane_002)
ob_arm_left = bpy.data.objects.new('arm-left', me_plane_003)
ob_leg_left = bpy.data.objects.new('leg-left', me_plane_004)
ob_metarig = bpy.data.objects.new('metarig', arm_metarig)

# ---- transforms, parenting, visibility, modifiers, constraints
ob_light.location = (4.076, 1.005, 5.904)
ob_light.rotation_euler = (0.6503, 0.05522, 1.866)
ob_light.lock_rotations_4d = False
ob_light.empty_display_type = 'ARROWS'
ob_light.color = (0.0, 0.0, 0.0, 0.0)
ob_light.lineart.crease_threshold = 0.0
ob_camera.location = (7.359, -6.926, 4.958)
ob_camera.rotation_euler = (1.109, 0.0, 0.8149)
ob_camera.lock_rotations_4d = False
ob_camera.empty_display_type = 'ARROWS'
ob_camera.color = (0.0, 0.0, 0.0, 0.0)
ob_camera.display_type = 'WIRE'
ob_camera.lineart.crease_threshold = 0.0
ob_empty.location = (-0.006563, 4.85e-09, -0.0361)
ob_empty.rotation_euler = (1.571, -0.0, -0.0)
ob_empty.empty_display_type = 'IMAGE'
ob_empty.empty_display_size = 5.0
ob_empty.lineart.crease_threshold = 0.0
ob_torso.location = (0.0, 0.0, 0.0)
ob_torso.rotation_euler = (1.571, -0.0, 0.0)
ob_torso.lineart.crease_threshold = 0.0
ob_arm_right.location = (0.0, 0.0, 0.0)
ob_arm_right.rotation_euler = (1.571, -0.0, 0.0)
ob_arm_right.lineart.crease_threshold = 0.0
ob_leg_right.location = (0.0, 0.0, 0.0)
ob_leg_right.rotation_euler = (1.571, -0.0, 0.0)
ob_leg_right.lineart.crease_threshold = 0.0
ob_arm_left.location = (0.0, 0.0, 0.0)
ob_arm_left.rotation_euler = (1.571, -0.0, 0.0)
ob_arm_left.lineart.crease_threshold = 0.0
ob_leg_left.location = (0.0, 0.0, 0.0)
ob_leg_left.rotation_euler = (1.571, -0.0, 0.0)
ob_leg_left.lineart.crease_threshold = 0.0
ob_metarig.location = (0.0, 0.0, 0.0)
ob_metarig.show_in_front = True
ob_metarig.lineart.crease_threshold = 0.0

# ---- collection membership
col_collection.objects.link(ob_light)
col_collection.objects.link(ob_camera)
col_collection.objects.link(ob_empty)
col_collection.objects.link(ob_torso)
col_collection.objects.link(ob_arm_right)
col_collection.objects.link(ob_leg_right)
col_collection.objects.link(ob_arm_left)
col_collection.objects.link(ob_leg_left)
col_collection.objects.link(ob_metarig)

# ---- scene / render settings (as saved in the file)
scene.camera = ob_camera
scene.frame_start = 1; scene.frame_end = 250; scene.frame_set(1)
scene.render.engine = 'BLENDER_EEVEE_NEXT'
scene.cycles.use_denoising = False
scene.cycles.samples = 128
scene.cycles.sampling_pattern = 'TABULATED_SOBOL'
scene.cycles.use_adaptive_sampling = False
scene.cycles.use_light_tree = False
scene.view_settings.view_transform = 'Filmic'
bpy.context.view_layer.update()
